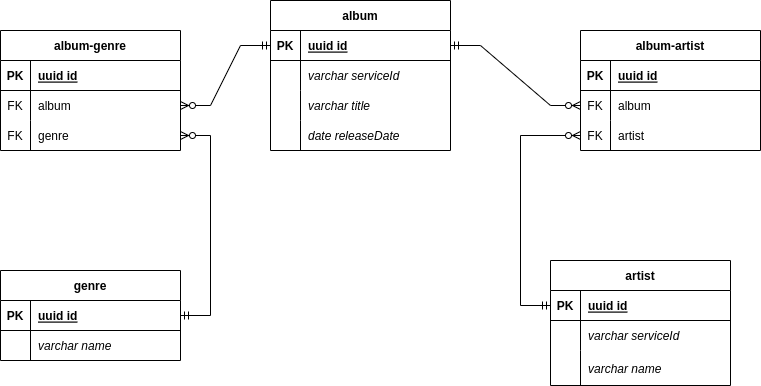

The diagram above was exported from draw.io. Its source (the exported page's mxGraphModel, read from the mxfile embedded in the PNG):
<mxGraphModel dx="1308" dy="777" grid="1" gridSize="10" guides="1" tooltips="1" connect="1" arrows="1" fold="1" page="1" pageScale="1" pageWidth="827" pageHeight="1169" math="0" shadow="0">
  <root>
    <mxCell id="0" />
    <mxCell id="1" parent="0" />
    <mxCell id="NHHjPb8fZRk2sAIyjRAt-3" value="album" style="shape=table;startSize=30;container=1;collapsible=1;childLayout=tableLayout;fixedRows=1;rowLines=0;fontStyle=1;align=center;resizeLast=1;" parent="1" vertex="1">
      <mxGeometry x="310" y="210" width="180" height="150" as="geometry" />
    </mxCell>
    <mxCell id="NHHjPb8fZRk2sAIyjRAt-4" value="" style="shape=tableRow;horizontal=0;startSize=0;swimlaneHead=0;swimlaneBody=0;fillColor=none;collapsible=0;dropTarget=0;points=[[0,0.5],[1,0.5]];portConstraint=eastwest;top=0;left=0;right=0;bottom=1;" parent="NHHjPb8fZRk2sAIyjRAt-3" vertex="1">
      <mxGeometry y="30" width="180" height="30" as="geometry" />
    </mxCell>
    <mxCell id="NHHjPb8fZRk2sAIyjRAt-5" value="PK" style="shape=partialRectangle;connectable=0;fillColor=none;top=0;left=0;bottom=0;right=0;fontStyle=1;overflow=hidden;" parent="NHHjPb8fZRk2sAIyjRAt-4" vertex="1">
      <mxGeometry width="30" height="30" as="geometry">
        <mxRectangle width="30" height="30" as="alternateBounds" />
      </mxGeometry>
    </mxCell>
    <mxCell id="NHHjPb8fZRk2sAIyjRAt-6" value="uuid id" style="shape=partialRectangle;connectable=0;fillColor=none;top=0;left=0;bottom=0;right=0;align=left;spacingLeft=6;fontStyle=5;overflow=hidden;" parent="NHHjPb8fZRk2sAIyjRAt-4" vertex="1">
      <mxGeometry x="30" width="150" height="30" as="geometry">
        <mxRectangle width="150" height="30" as="alternateBounds" />
      </mxGeometry>
    </mxCell>
    <mxCell id="NHHjPb8fZRk2sAIyjRAt-7" value="" style="shape=tableRow;horizontal=0;startSize=0;swimlaneHead=0;swimlaneBody=0;fillColor=none;collapsible=0;dropTarget=0;points=[[0,0.5],[1,0.5]];portConstraint=eastwest;top=0;left=0;right=0;bottom=0;" parent="NHHjPb8fZRk2sAIyjRAt-3" vertex="1">
      <mxGeometry y="60" width="180" height="30" as="geometry" />
    </mxCell>
    <mxCell id="NHHjPb8fZRk2sAIyjRAt-8" value="" style="shape=partialRectangle;connectable=0;fillColor=none;top=0;left=0;bottom=0;right=0;editable=1;overflow=hidden;" parent="NHHjPb8fZRk2sAIyjRAt-7" vertex="1">
      <mxGeometry width="30" height="30" as="geometry">
        <mxRectangle width="30" height="30" as="alternateBounds" />
      </mxGeometry>
    </mxCell>
    <mxCell id="NHHjPb8fZRk2sAIyjRAt-9" value="varchar serviceId" style="shape=partialRectangle;connectable=0;fillColor=none;top=0;left=0;bottom=0;right=0;align=left;spacingLeft=6;overflow=hidden;fontStyle=2" parent="NHHjPb8fZRk2sAIyjRAt-7" vertex="1">
      <mxGeometry x="30" width="150" height="30" as="geometry">
        <mxRectangle width="150" height="30" as="alternateBounds" />
      </mxGeometry>
    </mxCell>
    <mxCell id="NHHjPb8fZRk2sAIyjRAt-10" value="" style="shape=tableRow;horizontal=0;startSize=0;swimlaneHead=0;swimlaneBody=0;fillColor=none;collapsible=0;dropTarget=0;points=[[0,0.5],[1,0.5]];portConstraint=eastwest;top=0;left=0;right=0;bottom=0;" parent="NHHjPb8fZRk2sAIyjRAt-3" vertex="1">
      <mxGeometry y="90" width="180" height="30" as="geometry" />
    </mxCell>
    <mxCell id="NHHjPb8fZRk2sAIyjRAt-11" value="" style="shape=partialRectangle;connectable=0;fillColor=none;top=0;left=0;bottom=0;right=0;editable=1;overflow=hidden;" parent="NHHjPb8fZRk2sAIyjRAt-10" vertex="1">
      <mxGeometry width="30" height="30" as="geometry">
        <mxRectangle width="30" height="30" as="alternateBounds" />
      </mxGeometry>
    </mxCell>
    <mxCell id="NHHjPb8fZRk2sAIyjRAt-12" value="varchar title" style="shape=partialRectangle;connectable=0;fillColor=none;top=0;left=0;bottom=0;right=0;align=left;spacingLeft=6;overflow=hidden;fontStyle=2" parent="NHHjPb8fZRk2sAIyjRAt-10" vertex="1">
      <mxGeometry x="30" width="150" height="30" as="geometry">
        <mxRectangle width="150" height="30" as="alternateBounds" />
      </mxGeometry>
    </mxCell>
    <mxCell id="NHHjPb8fZRk2sAIyjRAt-13" value="" style="shape=tableRow;horizontal=0;startSize=0;swimlaneHead=0;swimlaneBody=0;fillColor=none;collapsible=0;dropTarget=0;points=[[0,0.5],[1,0.5]];portConstraint=eastwest;top=0;left=0;right=0;bottom=0;" parent="NHHjPb8fZRk2sAIyjRAt-3" vertex="1">
      <mxGeometry y="120" width="180" height="30" as="geometry" />
    </mxCell>
    <mxCell id="NHHjPb8fZRk2sAIyjRAt-14" value="" style="shape=partialRectangle;connectable=0;fillColor=none;top=0;left=0;bottom=0;right=0;editable=1;overflow=hidden;" parent="NHHjPb8fZRk2sAIyjRAt-13" vertex="1">
      <mxGeometry width="30" height="30" as="geometry">
        <mxRectangle width="30" height="30" as="alternateBounds" />
      </mxGeometry>
    </mxCell>
    <mxCell id="NHHjPb8fZRk2sAIyjRAt-15" value="date releaseDate" style="shape=partialRectangle;connectable=0;fillColor=none;top=0;left=0;bottom=0;right=0;align=left;spacingLeft=6;overflow=hidden;fontStyle=2" parent="NHHjPb8fZRk2sAIyjRAt-13" vertex="1">
      <mxGeometry x="30" width="150" height="30" as="geometry">
        <mxRectangle width="150" height="30" as="alternateBounds" />
      </mxGeometry>
    </mxCell>
    <mxCell id="NHHjPb8fZRk2sAIyjRAt-28" value="album-artist" style="shape=table;startSize=30;container=1;collapsible=1;childLayout=tableLayout;fixedRows=1;rowLines=0;fontStyle=1;align=center;resizeLast=1;" parent="1" vertex="1">
      <mxGeometry x="620" y="240" width="180" height="120" as="geometry" />
    </mxCell>
    <mxCell id="NHHjPb8fZRk2sAIyjRAt-29" value="" style="shape=tableRow;horizontal=0;startSize=0;swimlaneHead=0;swimlaneBody=0;fillColor=none;collapsible=0;dropTarget=0;points=[[0,0.5],[1,0.5]];portConstraint=eastwest;top=0;left=0;right=0;bottom=1;" parent="NHHjPb8fZRk2sAIyjRAt-28" vertex="1">
      <mxGeometry y="30" width="180" height="30" as="geometry" />
    </mxCell>
    <mxCell id="NHHjPb8fZRk2sAIyjRAt-30" value="PK" style="shape=partialRectangle;connectable=0;fillColor=none;top=0;left=0;bottom=0;right=0;fontStyle=1;overflow=hidden;" parent="NHHjPb8fZRk2sAIyjRAt-29" vertex="1">
      <mxGeometry width="30" height="30" as="geometry">
        <mxRectangle width="30" height="30" as="alternateBounds" />
      </mxGeometry>
    </mxCell>
    <mxCell id="NHHjPb8fZRk2sAIyjRAt-31" value="uuid id" style="shape=partialRectangle;connectable=0;fillColor=none;top=0;left=0;bottom=0;right=0;align=left;spacingLeft=6;fontStyle=5;overflow=hidden;" parent="NHHjPb8fZRk2sAIyjRAt-29" vertex="1">
      <mxGeometry x="30" width="150" height="30" as="geometry">
        <mxRectangle width="150" height="30" as="alternateBounds" />
      </mxGeometry>
    </mxCell>
    <mxCell id="NHHjPb8fZRk2sAIyjRAt-32" value="" style="shape=tableRow;horizontal=0;startSize=0;swimlaneHead=0;swimlaneBody=0;fillColor=none;collapsible=0;dropTarget=0;points=[[0,0.5],[1,0.5]];portConstraint=eastwest;top=0;left=0;right=0;bottom=0;" parent="NHHjPb8fZRk2sAIyjRAt-28" vertex="1">
      <mxGeometry y="60" width="180" height="30" as="geometry" />
    </mxCell>
    <mxCell id="NHHjPb8fZRk2sAIyjRAt-33" value="FK" style="shape=partialRectangle;connectable=0;fillColor=none;top=0;left=0;bottom=0;right=0;editable=1;overflow=hidden;" parent="NHHjPb8fZRk2sAIyjRAt-32" vertex="1">
      <mxGeometry width="30" height="30" as="geometry">
        <mxRectangle width="30" height="30" as="alternateBounds" />
      </mxGeometry>
    </mxCell>
    <mxCell id="NHHjPb8fZRk2sAIyjRAt-34" value="album" style="shape=partialRectangle;connectable=0;fillColor=none;top=0;left=0;bottom=0;right=0;align=left;spacingLeft=6;overflow=hidden;" parent="NHHjPb8fZRk2sAIyjRAt-32" vertex="1">
      <mxGeometry x="30" width="150" height="30" as="geometry">
        <mxRectangle width="150" height="30" as="alternateBounds" />
      </mxGeometry>
    </mxCell>
    <mxCell id="NHHjPb8fZRk2sAIyjRAt-35" value="" style="shape=tableRow;horizontal=0;startSize=0;swimlaneHead=0;swimlaneBody=0;fillColor=none;collapsible=0;dropTarget=0;points=[[0,0.5],[1,0.5]];portConstraint=eastwest;top=0;left=0;right=0;bottom=0;" parent="NHHjPb8fZRk2sAIyjRAt-28" vertex="1">
      <mxGeometry y="90" width="180" height="30" as="geometry" />
    </mxCell>
    <mxCell id="NHHjPb8fZRk2sAIyjRAt-36" value="FK" style="shape=partialRectangle;connectable=0;fillColor=none;top=0;left=0;bottom=0;right=0;editable=1;overflow=hidden;" parent="NHHjPb8fZRk2sAIyjRAt-35" vertex="1">
      <mxGeometry width="30" height="30" as="geometry">
        <mxRectangle width="30" height="30" as="alternateBounds" />
      </mxGeometry>
    </mxCell>
    <mxCell id="NHHjPb8fZRk2sAIyjRAt-37" value="artist" style="shape=partialRectangle;connectable=0;fillColor=none;top=0;left=0;bottom=0;right=0;align=left;spacingLeft=6;overflow=hidden;" parent="NHHjPb8fZRk2sAIyjRAt-35" vertex="1">
      <mxGeometry x="30" width="150" height="30" as="geometry">
        <mxRectangle width="150" height="30" as="alternateBounds" />
      </mxGeometry>
    </mxCell>
    <mxCell id="NHHjPb8fZRk2sAIyjRAt-63" value="album-genre" style="shape=table;startSize=30;container=1;collapsible=1;childLayout=tableLayout;fixedRows=1;rowLines=0;fontStyle=1;align=center;resizeLast=1;" parent="1" vertex="1">
      <mxGeometry x="40" y="240" width="180" height="120" as="geometry" />
    </mxCell>
    <mxCell id="NHHjPb8fZRk2sAIyjRAt-64" value="" style="shape=tableRow;horizontal=0;startSize=0;swimlaneHead=0;swimlaneBody=0;fillColor=none;collapsible=0;dropTarget=0;points=[[0,0.5],[1,0.5]];portConstraint=eastwest;top=0;left=0;right=0;bottom=1;" parent="NHHjPb8fZRk2sAIyjRAt-63" vertex="1">
      <mxGeometry y="30" width="180" height="30" as="geometry" />
    </mxCell>
    <mxCell id="NHHjPb8fZRk2sAIyjRAt-65" value="PK" style="shape=partialRectangle;connectable=0;fillColor=none;top=0;left=0;bottom=0;right=0;fontStyle=1;overflow=hidden;" parent="NHHjPb8fZRk2sAIyjRAt-64" vertex="1">
      <mxGeometry width="30" height="30" as="geometry">
        <mxRectangle width="30" height="30" as="alternateBounds" />
      </mxGeometry>
    </mxCell>
    <mxCell id="NHHjPb8fZRk2sAIyjRAt-66" value="uuid id" style="shape=partialRectangle;connectable=0;fillColor=none;top=0;left=0;bottom=0;right=0;align=left;spacingLeft=6;fontStyle=5;overflow=hidden;" parent="NHHjPb8fZRk2sAIyjRAt-64" vertex="1">
      <mxGeometry x="30" width="150" height="30" as="geometry">
        <mxRectangle width="150" height="30" as="alternateBounds" />
      </mxGeometry>
    </mxCell>
    <mxCell id="NHHjPb8fZRk2sAIyjRAt-67" value="" style="shape=tableRow;horizontal=0;startSize=0;swimlaneHead=0;swimlaneBody=0;fillColor=none;collapsible=0;dropTarget=0;points=[[0,0.5],[1,0.5]];portConstraint=eastwest;top=0;left=0;right=0;bottom=0;" parent="NHHjPb8fZRk2sAIyjRAt-63" vertex="1">
      <mxGeometry y="60" width="180" height="30" as="geometry" />
    </mxCell>
    <mxCell id="NHHjPb8fZRk2sAIyjRAt-68" value="FK" style="shape=partialRectangle;connectable=0;fillColor=none;top=0;left=0;bottom=0;right=0;editable=1;overflow=hidden;" parent="NHHjPb8fZRk2sAIyjRAt-67" vertex="1">
      <mxGeometry width="30" height="30" as="geometry">
        <mxRectangle width="30" height="30" as="alternateBounds" />
      </mxGeometry>
    </mxCell>
    <mxCell id="NHHjPb8fZRk2sAIyjRAt-69" value="album" style="shape=partialRectangle;connectable=0;fillColor=none;top=0;left=0;bottom=0;right=0;align=left;spacingLeft=6;overflow=hidden;" parent="NHHjPb8fZRk2sAIyjRAt-67" vertex="1">
      <mxGeometry x="30" width="150" height="30" as="geometry">
        <mxRectangle width="150" height="30" as="alternateBounds" />
      </mxGeometry>
    </mxCell>
    <mxCell id="NHHjPb8fZRk2sAIyjRAt-70" value="" style="shape=tableRow;horizontal=0;startSize=0;swimlaneHead=0;swimlaneBody=0;fillColor=none;collapsible=0;dropTarget=0;points=[[0,0.5],[1,0.5]];portConstraint=eastwest;top=0;left=0;right=0;bottom=0;" parent="NHHjPb8fZRk2sAIyjRAt-63" vertex="1">
      <mxGeometry y="90" width="180" height="30" as="geometry" />
    </mxCell>
    <mxCell id="NHHjPb8fZRk2sAIyjRAt-71" value="FK" style="shape=partialRectangle;connectable=0;fillColor=none;top=0;left=0;bottom=0;right=0;editable=1;overflow=hidden;" parent="NHHjPb8fZRk2sAIyjRAt-70" vertex="1">
      <mxGeometry width="30" height="30" as="geometry">
        <mxRectangle width="30" height="30" as="alternateBounds" />
      </mxGeometry>
    </mxCell>
    <mxCell id="NHHjPb8fZRk2sAIyjRAt-72" value="genre" style="shape=partialRectangle;connectable=0;fillColor=none;top=0;left=0;bottom=0;right=0;align=left;spacingLeft=6;overflow=hidden;" parent="NHHjPb8fZRk2sAIyjRAt-70" vertex="1">
      <mxGeometry x="30" width="150" height="30" as="geometry">
        <mxRectangle width="150" height="30" as="alternateBounds" />
      </mxGeometry>
    </mxCell>
    <mxCell id="NHHjPb8fZRk2sAIyjRAt-90" value="artist" style="shape=table;startSize=30;container=1;collapsible=1;childLayout=tableLayout;fixedRows=1;rowLines=0;fontStyle=1;align=center;resizeLast=1;" parent="1" vertex="1">
      <mxGeometry x="590" y="470" width="180" height="125" as="geometry" />
    </mxCell>
    <mxCell id="NHHjPb8fZRk2sAIyjRAt-91" value="" style="shape=tableRow;horizontal=0;startSize=0;swimlaneHead=0;swimlaneBody=0;fillColor=none;collapsible=0;dropTarget=0;points=[[0,0.5],[1,0.5]];portConstraint=eastwest;top=0;left=0;right=0;bottom=1;" parent="NHHjPb8fZRk2sAIyjRAt-90" vertex="1">
      <mxGeometry y="30" width="180" height="30" as="geometry" />
    </mxCell>
    <mxCell id="NHHjPb8fZRk2sAIyjRAt-92" value="PK" style="shape=partialRectangle;connectable=0;fillColor=none;top=0;left=0;bottom=0;right=0;fontStyle=1;overflow=hidden;" parent="NHHjPb8fZRk2sAIyjRAt-91" vertex="1">
      <mxGeometry width="30" height="30" as="geometry">
        <mxRectangle width="30" height="30" as="alternateBounds" />
      </mxGeometry>
    </mxCell>
    <mxCell id="NHHjPb8fZRk2sAIyjRAt-93" value="uuid id" style="shape=partialRectangle;connectable=0;fillColor=none;top=0;left=0;bottom=0;right=0;align=left;spacingLeft=6;fontStyle=5;overflow=hidden;" parent="NHHjPb8fZRk2sAIyjRAt-91" vertex="1">
      <mxGeometry x="30" width="150" height="30" as="geometry">
        <mxRectangle width="150" height="30" as="alternateBounds" />
      </mxGeometry>
    </mxCell>
    <mxCell id="NHHjPb8fZRk2sAIyjRAt-94" value="" style="shape=tableRow;horizontal=0;startSize=0;swimlaneHead=0;swimlaneBody=0;fillColor=none;collapsible=0;dropTarget=0;points=[[0,0.5],[1,0.5]];portConstraint=eastwest;top=0;left=0;right=0;bottom=0;" parent="NHHjPb8fZRk2sAIyjRAt-90" vertex="1">
      <mxGeometry y="60" width="180" height="30" as="geometry" />
    </mxCell>
    <mxCell id="NHHjPb8fZRk2sAIyjRAt-95" value="" style="shape=partialRectangle;connectable=0;fillColor=none;top=0;left=0;bottom=0;right=0;editable=1;overflow=hidden;" parent="NHHjPb8fZRk2sAIyjRAt-94" vertex="1">
      <mxGeometry width="30" height="30" as="geometry">
        <mxRectangle width="30" height="30" as="alternateBounds" />
      </mxGeometry>
    </mxCell>
    <mxCell id="NHHjPb8fZRk2sAIyjRAt-96" value="varchar serviceId" style="shape=partialRectangle;connectable=0;fillColor=none;top=0;left=0;bottom=0;right=0;align=left;spacingLeft=6;overflow=hidden;fontStyle=2" parent="NHHjPb8fZRk2sAIyjRAt-94" vertex="1">
      <mxGeometry x="30" width="150" height="30" as="geometry">
        <mxRectangle width="150" height="30" as="alternateBounds" />
      </mxGeometry>
    </mxCell>
    <mxCell id="NHHjPb8fZRk2sAIyjRAt-97" value="" style="shape=tableRow;horizontal=0;startSize=0;swimlaneHead=0;swimlaneBody=0;fillColor=none;collapsible=0;dropTarget=0;points=[[0,0.5],[1,0.5]];portConstraint=eastwest;top=0;left=0;right=0;bottom=0;" parent="NHHjPb8fZRk2sAIyjRAt-90" vertex="1">
      <mxGeometry y="90" width="180" height="35" as="geometry" />
    </mxCell>
    <mxCell id="NHHjPb8fZRk2sAIyjRAt-98" value="" style="shape=partialRectangle;connectable=0;fillColor=none;top=0;left=0;bottom=0;right=0;editable=1;overflow=hidden;" parent="NHHjPb8fZRk2sAIyjRAt-97" vertex="1">
      <mxGeometry width="30" height="35" as="geometry">
        <mxRectangle width="30" height="35" as="alternateBounds" />
      </mxGeometry>
    </mxCell>
    <mxCell id="NHHjPb8fZRk2sAIyjRAt-99" value="varchar name" style="shape=partialRectangle;connectable=0;fillColor=none;top=0;left=0;bottom=0;right=0;align=left;spacingLeft=6;overflow=hidden;fontStyle=2" parent="NHHjPb8fZRk2sAIyjRAt-97" vertex="1">
      <mxGeometry x="30" width="150" height="35" as="geometry">
        <mxRectangle width="150" height="35" as="alternateBounds" />
      </mxGeometry>
    </mxCell>
    <mxCell id="NHHjPb8fZRk2sAIyjRAt-116" value="genre" style="shape=table;startSize=30;container=1;collapsible=1;childLayout=tableLayout;fixedRows=1;rowLines=0;fontStyle=1;align=center;resizeLast=1;" parent="1" vertex="1">
      <mxGeometry x="40" y="480" width="180" height="90" as="geometry" />
    </mxCell>
    <mxCell id="NHHjPb8fZRk2sAIyjRAt-117" value="" style="shape=tableRow;horizontal=0;startSize=0;swimlaneHead=0;swimlaneBody=0;fillColor=none;collapsible=0;dropTarget=0;points=[[0,0.5],[1,0.5]];portConstraint=eastwest;top=0;left=0;right=0;bottom=1;" parent="NHHjPb8fZRk2sAIyjRAt-116" vertex="1">
      <mxGeometry y="30" width="180" height="30" as="geometry" />
    </mxCell>
    <mxCell id="NHHjPb8fZRk2sAIyjRAt-118" value="PK" style="shape=partialRectangle;connectable=0;fillColor=none;top=0;left=0;bottom=0;right=0;fontStyle=1;overflow=hidden;" parent="NHHjPb8fZRk2sAIyjRAt-117" vertex="1">
      <mxGeometry width="30" height="30" as="geometry">
        <mxRectangle width="30" height="30" as="alternateBounds" />
      </mxGeometry>
    </mxCell>
    <mxCell id="NHHjPb8fZRk2sAIyjRAt-119" value="uuid id" style="shape=partialRectangle;connectable=0;fillColor=none;top=0;left=0;bottom=0;right=0;align=left;spacingLeft=6;fontStyle=5;overflow=hidden;" parent="NHHjPb8fZRk2sAIyjRAt-117" vertex="1">
      <mxGeometry x="30" width="150" height="30" as="geometry">
        <mxRectangle width="150" height="30" as="alternateBounds" />
      </mxGeometry>
    </mxCell>
    <mxCell id="NHHjPb8fZRk2sAIyjRAt-120" value="" style="shape=tableRow;horizontal=0;startSize=0;swimlaneHead=0;swimlaneBody=0;fillColor=none;collapsible=0;dropTarget=0;points=[[0,0.5],[1,0.5]];portConstraint=eastwest;top=0;left=0;right=0;bottom=0;" parent="NHHjPb8fZRk2sAIyjRAt-116" vertex="1">
      <mxGeometry y="60" width="180" height="30" as="geometry" />
    </mxCell>
    <mxCell id="NHHjPb8fZRk2sAIyjRAt-121" value="" style="shape=partialRectangle;connectable=0;fillColor=none;top=0;left=0;bottom=0;right=0;editable=1;overflow=hidden;" parent="NHHjPb8fZRk2sAIyjRAt-120" vertex="1">
      <mxGeometry width="30" height="30" as="geometry">
        <mxRectangle width="30" height="30" as="alternateBounds" />
      </mxGeometry>
    </mxCell>
    <mxCell id="NHHjPb8fZRk2sAIyjRAt-122" value="varchar name" style="shape=partialRectangle;connectable=0;fillColor=none;top=0;left=0;bottom=0;right=0;align=left;spacingLeft=6;overflow=hidden;fontStyle=2" parent="NHHjPb8fZRk2sAIyjRAt-120" vertex="1">
      <mxGeometry x="30" width="150" height="30" as="geometry">
        <mxRectangle width="150" height="30" as="alternateBounds" />
      </mxGeometry>
    </mxCell>
    <mxCell id="ClDzm34dtCNYmgkba2zN-2" value="" style="fontSize=12;html=1;endArrow=ERzeroToMany;startArrow=ERmandOne;rounded=0;exitX=0;exitY=0.5;exitDx=0;exitDy=0;entryX=0;entryY=0.5;entryDx=0;entryDy=0;elbow=vertical;edgeStyle=orthogonalEdgeStyle;" parent="1" source="NHHjPb8fZRk2sAIyjRAt-91" target="NHHjPb8fZRk2sAIyjRAt-35" edge="1">
      <mxGeometry width="100" height="100" relative="1" as="geometry">
        <mxPoint x="480" y="530" as="sourcePoint" />
        <mxPoint x="550" y="420" as="targetPoint" />
        <Array as="points">
          <mxPoint x="560" y="515" />
          <mxPoint x="560" y="345" />
        </Array>
      </mxGeometry>
    </mxCell>
    <mxCell id="ClDzm34dtCNYmgkba2zN-3" value="" style="edgeStyle=entityRelationEdgeStyle;fontSize=12;html=1;endArrow=ERzeroToMany;startArrow=ERmandOne;rounded=0;exitX=1;exitY=0.5;exitDx=0;exitDy=0;entryX=0;entryY=0.5;entryDx=0;entryDy=0;" parent="1" source="NHHjPb8fZRk2sAIyjRAt-4" target="NHHjPb8fZRk2sAIyjRAt-32" edge="1">
      <mxGeometry width="100" height="100" relative="1" as="geometry">
        <mxPoint x="480" y="470" as="sourcePoint" />
        <mxPoint x="580" y="370" as="targetPoint" />
      </mxGeometry>
    </mxCell>
    <mxCell id="ClDzm34dtCNYmgkba2zN-4" value="" style="edgeStyle=entityRelationEdgeStyle;fontSize=12;html=1;endArrow=ERzeroToMany;startArrow=ERmandOne;rounded=0;entryX=1;entryY=0.5;entryDx=0;entryDy=0;exitX=1;exitY=0.5;exitDx=0;exitDy=0;" parent="1" source="NHHjPb8fZRk2sAIyjRAt-117" target="NHHjPb8fZRk2sAIyjRAt-70" edge="1">
      <mxGeometry width="100" height="100" relative="1" as="geometry">
        <mxPoint x="150" y="470" as="sourcePoint" />
        <mxPoint x="250" y="370" as="targetPoint" />
      </mxGeometry>
    </mxCell>
    <mxCell id="ClDzm34dtCNYmgkba2zN-5" value="" style="edgeStyle=entityRelationEdgeStyle;fontSize=12;html=1;endArrow=ERzeroToMany;startArrow=ERmandOne;rounded=0;entryX=1;entryY=0.5;entryDx=0;entryDy=0;exitX=0;exitY=0.5;exitDx=0;exitDy=0;" parent="1" source="NHHjPb8fZRk2sAIyjRAt-4" target="NHHjPb8fZRk2sAIyjRAt-67" edge="1">
      <mxGeometry width="100" height="100" relative="1" as="geometry">
        <mxPoint x="180" y="440" as="sourcePoint" />
        <mxPoint x="280" y="340" as="targetPoint" />
      </mxGeometry>
    </mxCell>
  </root>
</mxGraphModel>